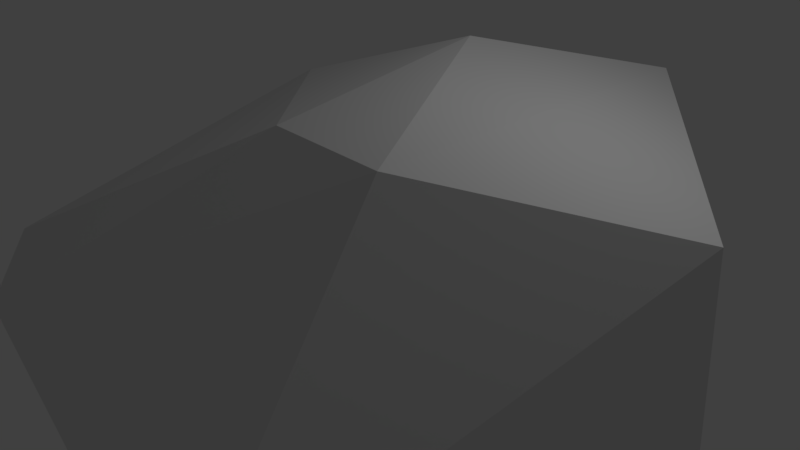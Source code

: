 # Source: rock.blend  (saved by Blender 2.79.0; exported with 4.5.12 LTS)
import bpy
from mathutils import Matrix  # noqa: F401  (used for matrix-valued properties, if any)

bpy.ops.wm.read_factory_settings(use_empty=True)
scene = bpy.context.scene
scene.name = 'Scene'

# ---- collections
col_collection_1 = bpy.data.collections.new('Collection 1'); scene.collection.children.link(col_collection_1)

# ---- materials (node trees are filled in below, after node groups)
mat_material = bpy.data.materials.new('Material')
mat_material.alpha_threshold = 0.0
mat_material.use_transparent_shadow = False
mat_material.roughness = 0.5
mat_material.line_color = (0.0, 0.0, 0.0, 1.0)

# ---- material node trees

# ---- world
world_world = bpy.data.worlds.new('World'); scene.world = world_world
world_world.color = (0.05088, 0.05088, 0.05088)
world_world.use_sun_shadow = False
world_world.sun_shadow_jitter_overblur = 0.0
world_world.cycles.sampling_method = 'MANUAL'

# ---- cameras
cam_camera = bpy.data.cameras.new('Camera')
cam_camera.clip_end = 100.0
cam_camera.lens = 35.0
cam_camera.sensor_width = 32.0
cam_camera.sensor_height = 18.0
cam_camera.ortho_scale = 7.314
cam_camera.dof.focus_distance = 0.0
cam_camera.dof.aperture_fstop = 128.0

# ---- lights
light_lamp = bpy.data.lights.new('Lamp', 'POINT')
light_lamp.transmission_factor = 0.0
light_lamp.cutoff_distance = 30.0
light_lamp.energy = 100.0
light_lamp.shadow_buffer_clip_start = 1.001
light_lamp.shadow_soft_size = 0.1
light_lamp.shadow_maximum_resolution = 0.006
light_lamp.use_absolute_resolution = True

# ---- meshes
me_cube = bpy.data.meshes.new('Cube')
me_cube.from_pydata([(1.519, 2.02, -3.033), (-1.939, -2.914, -2.739), (1.734, 3.704, 2.077), (4.341, 0.9527, -1.447), (2.716, -4.565, -0.8969), (1.075, -2.054, 2.541), (4.475, 0.2477, 1.727), (-1.64, -4.107, 0.2396), (-2.909, -3.202, 0.4042), (-3.528, 3.083, 0.7126), (-3.598, 3.32, -1.018), (-1.527, 0.3702, 2.037), (1.519, -0.6317, -2.969), (1.849, -2.463, -2.355), (4.45, -0.6419, -1.163), (2.76, -2.303, 2.669), (0.6143, 1.097, 2.752), (1.052, -0.5328, -3.005), (2.614, -3.347, -1.562)], [], [(9, 8, 11), (8, 9, 10, 1), (17, 1, 0), (12, 13, 1), (13, 4, 1), (4, 7, 1), (7, 8, 1), (17, 12, 1), (15, 6, 2, 16), (5, 16, 11), (5, 15, 16), (6, 14, 3), (4, 14, 6, 15), (2, 0, 10, 9), (16, 2, 9, 11), (5, 11, 8, 7), (0, 1, 10), (12, 0, 3, 14), (14, 13, 12), (18, 4, 13), (6, 3, 0, 2), (14, 18, 13), (18, 14, 4), (7, 4, 15, 5), (12, 17, 0)])
me_cube.materials.append(mat_material)
me_cube.use_remesh_preserve_volume = False
me_cube.use_remesh_preserve_attributes = False
me_cube.use_mirror_vertex_groups = False
me_cube.update()

# ---- objects
ob_cube = bpy.data.objects.new('Cube', me_cube)
ob_lamp = bpy.data.objects.new('Lamp', light_lamp)
ob_camera = bpy.data.objects.new('Camera', cam_camera)

# ---- transforms, parenting, visibility, modifiers, constraints
ob_cube.location = (0.0, 0.0, 0.0)
ob_cube.lock_rotations_4d = False
ob_cube.empty_display_type = 'ARROWS'
ob_cube.lineart.crease_threshold = 0.0
ob_lamp.location = (4.076, 1.005, 5.904)
ob_lamp.rotation_euler = (0.6503, 0.05522, 1.866)
ob_lamp.lock_rotations_4d = False
ob_lamp.empty_display_type = 'ARROWS'
ob_lamp.color = (0.0, 0.0, 0.0, 0.0)
ob_lamp.lineart.crease_threshold = 0.0
ob_camera.location = (7.481, -6.508, 5.344)
ob_camera.rotation_euler = (1.109, 0.0, 0.8149)
ob_camera.lock_rotations_4d = False
ob_camera.empty_display_type = 'ARROWS'
ob_camera.color = (0.0, 0.0, 0.0, 0.0)
ob_camera.display_type = 'WIRE'
ob_camera.lineart.crease_threshold = 0.0

# ---- collection membership
col_collection_1.objects.link(ob_cube)
col_collection_1.objects.link(ob_lamp)
col_collection_1.objects.link(ob_camera)

# ---- scene / render settings (as saved in the file)
scene.camera = ob_camera
scene.frame_start = 1; scene.frame_end = 250; scene.frame_set(1)
scene.render.engine = 'BLENDER_EEVEE_NEXT'
scene.render.resolution_percentage = 50
scene.render.dither_intensity = 0.0
scene.cycles.use_denoising = False
scene.cycles.samples = 128
scene.cycles.sampling_pattern = 'TABULATED_SOBOL'
scene.cycles.use_adaptive_sampling = False
scene.cycles.use_light_tree = False
scene.cycles.blur_glossy = 0.0
scene.cycles.sample_clamp_indirect = 0.0
scene.view_settings.view_transform = 'Standard'
bpy.context.view_layer.update()
